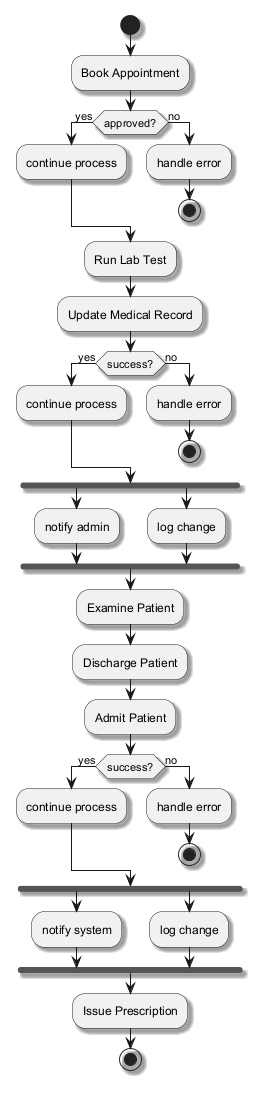

The diagram above was rendered by PlantUML. Its source (embedded in the PNG):
@startuml
skinparam monochrome true
skinparam shadowing true
start
:Book Appointment;
if (approved?) then (yes)
:continue process;
else (no)
:handle error;
stop
endif
:Run Lab Test;
:Update Medical Record;
if (success?) then (yes)
:continue process;
else (no)
:handle error;
stop
endif
fork
:notify admin;
fork again
:log change;
end fork
:Examine Patient;
:Discharge Patient;
:Admit Patient;
if (success?) then (yes)
:continue process;
else (no)
:handle error;
stop
endif
fork
:notify system;
fork again
:log change;
end fork
:Issue Prescription;
stop
@enduml